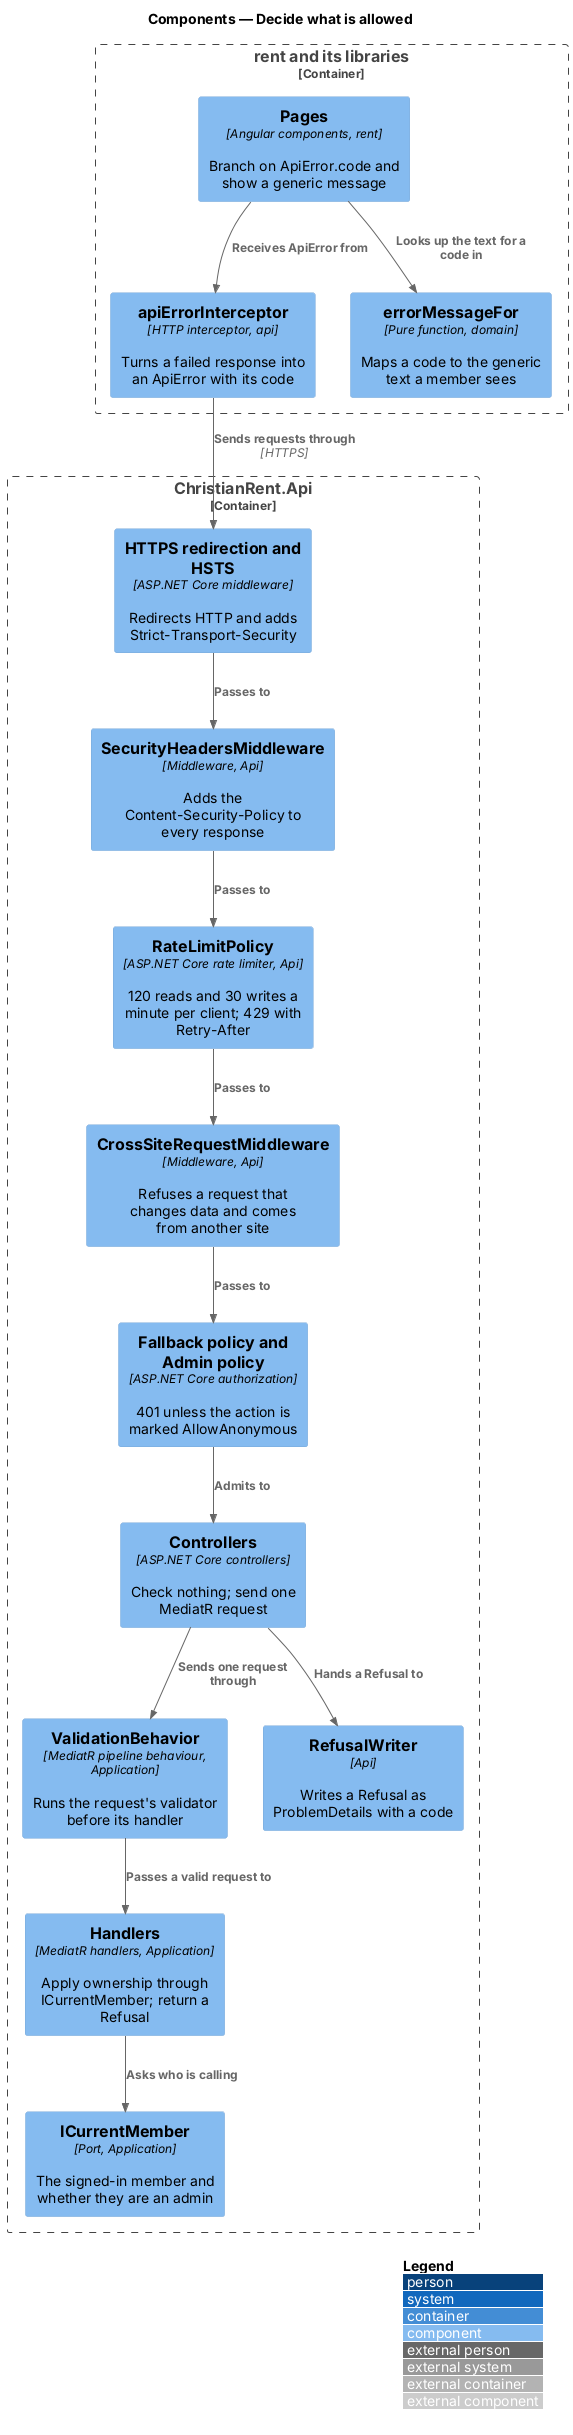

The diagram above was rendered by PlantUML. Its source (embedded in the PNG):
@startuml
!include <C4/C4_Component>
LAYOUT_WITH_LEGEND()
title Components — Decide what is allowed

Container_Boundary(rent, "rent and its libraries") {
  Component(page, "Pages", "Angular components, rent", "Branch on ApiError.code and show a generic message")
  Component(interceptor, "apiErrorInterceptor", "HTTP interceptor, api", "Turns a failed response into an ApiError with its code")
  Component(messages, "errorMessageFor", "Pure function, domain", "Maps a code to the generic text a member sees")
}
Container_Boundary(api, "ChristianRent.Api") {
  Component(https, "HTTPS redirection and HSTS", "ASP.NET Core middleware", "Redirects HTTP and adds Strict-Transport-Security")
  Component(headers, "SecurityHeadersMiddleware", "Middleware, Api", "Adds the Content-Security-Policy to every response")
  Component(limiter, "RateLimitPolicy", "ASP.NET Core rate limiter, Api", "120 reads and 30 writes a minute per client; 429 with Retry-After")
  Component(xsite, "CrossSiteRequestMiddleware", "Middleware, Api", "Refuses a request that changes data and comes from another site")
  Component(authz, "Fallback policy and Admin policy", "ASP.NET Core authorization", "401 unless the action is marked AllowAnonymous")
  Component(ctrl, "Controllers", "ASP.NET Core controllers", "Check nothing; send one MediatR request")
  Component(validation, "ValidationBehavior", "MediatR pipeline behaviour, Application", "Runs the request's validator before its handler")
  Component(handler, "Handlers", "MediatR handlers, Application", "Apply ownership through ICurrentMember; return a Refusal")
  Component(current, "ICurrentMember", "Port, Application", "The signed-in member and whether they are an admin")
  Component(writer, "RefusalWriter", "Api", "Writes a Refusal as ProblemDetails with a code")
}
Rel(page, interceptor, "Receives ApiError from")
Rel(page, messages, "Looks up the text for a code in")
Rel(interceptor, https, "Sends requests through", "HTTPS")
Rel(https, headers, "Passes to")
Rel(headers, limiter, "Passes to")
Rel(limiter, xsite, "Passes to")
Rel(xsite, authz, "Passes to")
Rel(authz, ctrl, "Admits to")
Rel(ctrl, validation, "Sends one request through")
Rel(validation, handler, "Passes a valid request to")
Rel(handler, current, "Asks who is calling")
Rel(ctrl, writer, "Hands a Refusal to")
@enduml